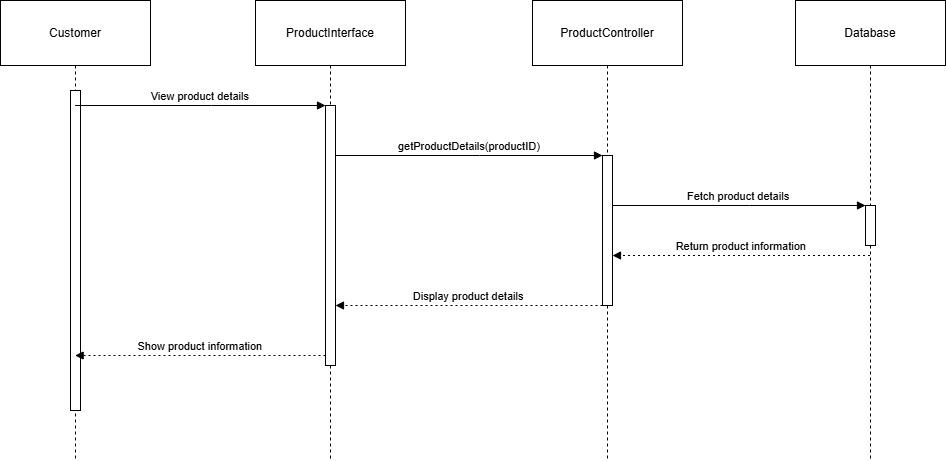

The diagram above was exported from draw.io. Its source (the exported page's mxGraphModel, read from the mxfile embedded in the PNG):
<mxGraphModel dx="1790" dy="801" grid="1" gridSize="10" guides="1" tooltips="1" connect="1" arrows="1" fold="1" page="1" pageScale="1" pageWidth="850" pageHeight="1100" math="0" shadow="0">
  <root>
    <mxCell id="0" />
    <mxCell id="1" parent="0" />
    <mxCell id="olHhdhn-vXMrc6T9Ro8Q-245" value="Customer" style="shape=umlLifeline;perimeter=lifelinePerimeter;whiteSpace=wrap;container=1;dropTarget=0;collapsible=0;recursiveResize=0;outlineConnect=0;portConstraint=eastwest;newEdgeStyle={&quot;edgeStyle&quot;:&quot;elbowEdgeStyle&quot;,&quot;elbow&quot;:&quot;vertical&quot;,&quot;curved&quot;:0,&quot;rounded&quot;:0};size=65;" vertex="1" parent="1">
      <mxGeometry x="20" y="20" width="150" height="460" as="geometry" />
    </mxCell>
    <mxCell id="olHhdhn-vXMrc6T9Ro8Q-258" value="" style="points=[];perimeter=orthogonalPerimeter;outlineConnect=0;targetShapes=umlLifeline;portConstraint=eastwest;newEdgeStyle={&quot;edgeStyle&quot;:&quot;elbowEdgeStyle&quot;,&quot;elbow&quot;:&quot;vertical&quot;,&quot;curved&quot;:0,&quot;rounded&quot;:0}" vertex="1" parent="olHhdhn-vXMrc6T9Ro8Q-245">
      <mxGeometry x="70" y="90" width="10" height="320" as="geometry" />
    </mxCell>
    <mxCell id="olHhdhn-vXMrc6T9Ro8Q-246" value="ProductInterface" style="shape=umlLifeline;perimeter=lifelinePerimeter;whiteSpace=wrap;container=1;dropTarget=0;collapsible=0;recursiveResize=0;outlineConnect=0;portConstraint=eastwest;newEdgeStyle={&quot;edgeStyle&quot;:&quot;elbowEdgeStyle&quot;,&quot;elbow&quot;:&quot;vertical&quot;,&quot;curved&quot;:0,&quot;rounded&quot;:0};size=65;" vertex="1" parent="1">
      <mxGeometry x="275" y="20" width="150" height="460" as="geometry" />
    </mxCell>
    <mxCell id="olHhdhn-vXMrc6T9Ro8Q-247" value="" style="points=[];perimeter=orthogonalPerimeter;outlineConnect=0;targetShapes=umlLifeline;portConstraint=eastwest;newEdgeStyle={&quot;edgeStyle&quot;:&quot;elbowEdgeStyle&quot;,&quot;elbow&quot;:&quot;vertical&quot;,&quot;curved&quot;:0,&quot;rounded&quot;:0}" vertex="1" parent="olHhdhn-vXMrc6T9Ro8Q-246">
      <mxGeometry x="70" y="105" width="10" height="260" as="geometry" />
    </mxCell>
    <mxCell id="olHhdhn-vXMrc6T9Ro8Q-248" value="ProductController" style="shape=umlLifeline;perimeter=lifelinePerimeter;whiteSpace=wrap;container=1;dropTarget=0;collapsible=0;recursiveResize=0;outlineConnect=0;portConstraint=eastwest;newEdgeStyle={&quot;edgeStyle&quot;:&quot;elbowEdgeStyle&quot;,&quot;elbow&quot;:&quot;vertical&quot;,&quot;curved&quot;:0,&quot;rounded&quot;:0};size=65;" vertex="1" parent="1">
      <mxGeometry x="552" y="20" width="150" height="460" as="geometry" />
    </mxCell>
    <mxCell id="olHhdhn-vXMrc6T9Ro8Q-249" value="" style="points=[];perimeter=orthogonalPerimeter;outlineConnect=0;targetShapes=umlLifeline;portConstraint=eastwest;newEdgeStyle={&quot;edgeStyle&quot;:&quot;elbowEdgeStyle&quot;,&quot;elbow&quot;:&quot;vertical&quot;,&quot;curved&quot;:0,&quot;rounded&quot;:0}" vertex="1" parent="olHhdhn-vXMrc6T9Ro8Q-248">
      <mxGeometry x="70" y="155" width="10" height="150" as="geometry" />
    </mxCell>
    <mxCell id="olHhdhn-vXMrc6T9Ro8Q-250" value="Database" style="shape=umlLifeline;perimeter=lifelinePerimeter;whiteSpace=wrap;container=1;dropTarget=0;collapsible=0;recursiveResize=0;outlineConnect=0;portConstraint=eastwest;newEdgeStyle={&quot;edgeStyle&quot;:&quot;elbowEdgeStyle&quot;,&quot;elbow&quot;:&quot;vertical&quot;,&quot;curved&quot;:0,&quot;rounded&quot;:0};size=65;" vertex="1" parent="1">
      <mxGeometry x="815" y="20" width="150" height="460" as="geometry" />
    </mxCell>
    <mxCell id="olHhdhn-vXMrc6T9Ro8Q-251" value="" style="points=[];perimeter=orthogonalPerimeter;outlineConnect=0;targetShapes=umlLifeline;portConstraint=eastwest;newEdgeStyle={&quot;edgeStyle&quot;:&quot;elbowEdgeStyle&quot;,&quot;elbow&quot;:&quot;vertical&quot;,&quot;curved&quot;:0,&quot;rounded&quot;:0}" vertex="1" parent="olHhdhn-vXMrc6T9Ro8Q-250">
      <mxGeometry x="70" y="205" width="10" height="40" as="geometry" />
    </mxCell>
    <mxCell id="olHhdhn-vXMrc6T9Ro8Q-252" value="View product details" style="verticalAlign=bottom;edgeStyle=elbowEdgeStyle;elbow=vertical;curved=0;rounded=0;endArrow=block;" edge="1" parent="1" source="olHhdhn-vXMrc6T9Ro8Q-245" target="olHhdhn-vXMrc6T9Ro8Q-247">
      <mxGeometry relative="1" as="geometry">
        <Array as="points">
          <mxPoint x="231" y="125" />
        </Array>
      </mxGeometry>
    </mxCell>
    <mxCell id="olHhdhn-vXMrc6T9Ro8Q-253" value="getProductDetails(productID)" style="verticalAlign=bottom;edgeStyle=elbowEdgeStyle;elbow=vertical;curved=0;rounded=0;endArrow=block;" edge="1" parent="1" source="olHhdhn-vXMrc6T9Ro8Q-247" target="olHhdhn-vXMrc6T9Ro8Q-249">
      <mxGeometry relative="1" as="geometry">
        <Array as="points">
          <mxPoint x="499" y="175" />
        </Array>
      </mxGeometry>
    </mxCell>
    <mxCell id="olHhdhn-vXMrc6T9Ro8Q-254" value="Fetch product details" style="verticalAlign=bottom;edgeStyle=elbowEdgeStyle;elbow=vertical;curved=0;rounded=0;endArrow=block;" edge="1" parent="1" source="olHhdhn-vXMrc6T9Ro8Q-249" target="olHhdhn-vXMrc6T9Ro8Q-251">
      <mxGeometry relative="1" as="geometry">
        <Array as="points">
          <mxPoint x="769" y="225" />
        </Array>
      </mxGeometry>
    </mxCell>
    <mxCell id="olHhdhn-vXMrc6T9Ro8Q-255" value="Return product information" style="verticalAlign=bottom;edgeStyle=elbowEdgeStyle;elbow=vertical;curved=0;rounded=0;dashed=1;dashPattern=2 3;endArrow=block;" edge="1" parent="1" source="olHhdhn-vXMrc6T9Ro8Q-250" target="olHhdhn-vXMrc6T9Ro8Q-249">
      <mxGeometry relative="1" as="geometry">
        <Array as="points">
          <mxPoint x="770" y="275" />
        </Array>
      </mxGeometry>
    </mxCell>
    <mxCell id="olHhdhn-vXMrc6T9Ro8Q-256" value="Display product details" style="verticalAlign=bottom;edgeStyle=elbowEdgeStyle;elbow=vertical;curved=0;rounded=0;dashed=1;dashPattern=2 3;endArrow=block;" edge="1" parent="1" source="olHhdhn-vXMrc6T9Ro8Q-249" target="olHhdhn-vXMrc6T9Ro8Q-247">
      <mxGeometry relative="1" as="geometry">
        <Array as="points">
          <mxPoint x="500" y="325" />
        </Array>
      </mxGeometry>
    </mxCell>
    <mxCell id="olHhdhn-vXMrc6T9Ro8Q-257" value="Show product information" style="verticalAlign=bottom;edgeStyle=elbowEdgeStyle;elbow=vertical;curved=0;rounded=0;dashed=1;dashPattern=2 3;endArrow=block;" edge="1" parent="1" source="olHhdhn-vXMrc6T9Ro8Q-247" target="olHhdhn-vXMrc6T9Ro8Q-245">
      <mxGeometry relative="1" as="geometry">
        <Array as="points">
          <mxPoint x="232" y="375" />
        </Array>
      </mxGeometry>
    </mxCell>
  </root>
</mxGraphModel>